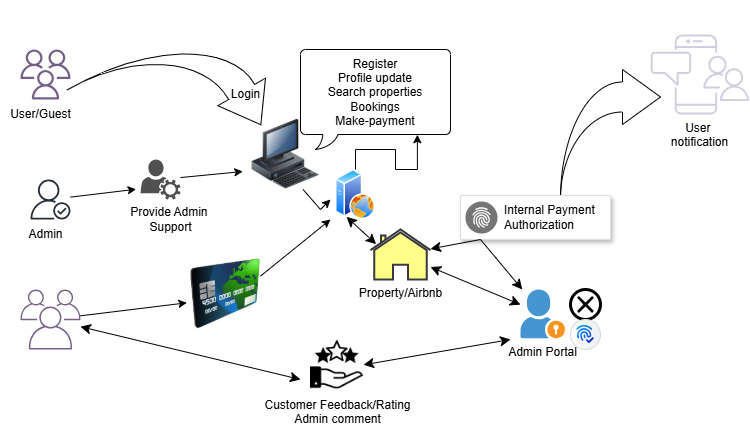

The diagram above was exported from draw.io. Its source (the exported page's mxGraphModel, read from the mxfile embedded in the PNG):
<mxGraphModel dx="806" dy="1517" grid="1" gridSize="10" guides="1" tooltips="1" connect="1" arrows="1" fold="1" page="1" pageScale="1" pageWidth="850" pageHeight="1100" math="0" shadow="0">
  <root>
    <mxCell id="0" />
    <mxCell id="1" parent="0" />
    <mxCell id="kJdN9-oko-dYzSzHEdZV-6" value="" style="image;html=1;image=img/lib/clip_art/computers/Workstation_128x128.png;direction=east;" vertex="1" parent="1">
      <mxGeometry x="320" y="99.92" width="70" height="70" as="geometry" />
    </mxCell>
    <mxCell id="kJdN9-oko-dYzSzHEdZV-1" value="" style="sketch=0;outlineConnect=0;fontColor=#ffffff;fillColor=#76608a;strokeColor=#432D57;dashed=0;verticalLabelPosition=bottom;verticalAlign=top;align=center;html=1;fontSize=12;fontStyle=0;aspect=fixed;pointerEvents=1;shape=mxgraph.aws4.users;" vertex="1" parent="1">
      <mxGeometry x="90" y="30" width="50" height="50" as="geometry" />
    </mxCell>
    <mxCell id="kJdN9-oko-dYzSzHEdZV-2" value="" style="sketch=0;outlineConnect=0;gradientColor=#7ea6e0;fillColor=#dae8fc;strokeColor=#6c8ebf;dashed=0;verticalLabelPosition=bottom;verticalAlign=top;align=center;html=1;fontSize=12;fontStyle=0;aspect=fixed;pointerEvents=1;shape=mxgraph.aws4.authenticated_user;" vertex="1" parent="1">
      <mxGeometry x="100" y="160" width="40" height="40" as="geometry" />
    </mxCell>
    <mxCell id="kJdN9-oko-dYzSzHEdZV-3" value="users" style="sketch=0;outlineConnect=0;strokeColor=#432D57;fillColor=#76608a;dashed=0;verticalLabelPosition=bottom;verticalAlign=top;align=center;html=1;fontSize=12;fontStyle=0;aspect=fixed;shape=mxgraph.aws4.illustration_users;pointerEvents=1;fontColor=#ffffff;" vertex="1" parent="1">
      <mxGeometry x="90" y="270" width="60" height="60" as="geometry" />
    </mxCell>
    <mxCell id="kJdN9-oko-dYzSzHEdZV-4" value="User&amp;nbsp;&lt;div&gt;notification&lt;div&gt;&lt;br&gt;&lt;/div&gt;&lt;/div&gt;" style="sketch=0;outlineConnect=0;strokeColor=#56517e;fillColor=#d0cee2;dashed=0;verticalLabelPosition=bottom;verticalAlign=top;align=center;html=1;fontSize=12;fontStyle=0;aspect=fixed;shape=mxgraph.aws4.illustration_notification;pointerEvents=1;" vertex="1" parent="1">
      <mxGeometry x="720" y="15.000000000000004" width="98.77" height="80" as="geometry" />
    </mxCell>
    <mxCell id="kJdN9-oko-dYzSzHEdZV-7" value="" style="html=1;shadow=0;dashed=0;align=center;verticalAlign=middle;shape=mxgraph.arrows2.jumpInArrow;dy=15;dx=38;arrowHead=55;rotation=60;" vertex="1" parent="1">
      <mxGeometry x="181.78" y="-7.9" width="127.04" height="177.82" as="geometry" />
    </mxCell>
    <mxCell id="kJdN9-oko-dYzSzHEdZV-8" value="Login" style="text;html=1;align=center;verticalAlign=middle;resizable=0;points=[];autosize=1;strokeColor=none;fillColor=none;" vertex="1" parent="1">
      <mxGeometry x="290" y="60" width="50" height="30" as="geometry" />
    </mxCell>
    <mxCell id="kJdN9-oko-dYzSzHEdZV-10" value="User&lt;span style=&quot;background-color: transparent; color: light-dark(rgb(0, 0, 0), rgb(255, 255, 255));&quot;&gt;/Guest&lt;/span&gt;" style="text;html=1;align=center;verticalAlign=middle;resizable=0;points=[];autosize=1;strokeColor=none;fillColor=none;" vertex="1" parent="1">
      <mxGeometry x="70" y="80" width="80" height="30" as="geometry" />
    </mxCell>
    <mxCell id="kJdN9-oko-dYzSzHEdZV-12" value="Admin" style="text;html=1;align=center;verticalAlign=middle;resizable=0;points=[];autosize=1;strokeColor=none;fillColor=none;" vertex="1" parent="1">
      <mxGeometry x="85" y="200" width="60" height="30" as="geometry" />
    </mxCell>
    <mxCell id="kJdN9-oko-dYzSzHEdZV-13" value="" style="endArrow=classic;html=1;fontColor=#FF3333;rounded=0;entryX=-0.11;entryY=0.744;entryDx=0;entryDy=0;entryPerimeter=0;" edge="1" parent="1" source="kJdN9-oko-dYzSzHEdZV-14" target="kJdN9-oko-dYzSzHEdZV-6">
      <mxGeometry width="50" height="50" relative="1" as="geometry">
        <mxPoint x="290" y="220" as="sourcePoint" />
        <mxPoint x="290" y="170" as="targetPoint" />
        <Array as="points" />
      </mxGeometry>
    </mxCell>
    <mxCell id="kJdN9-oko-dYzSzHEdZV-15" value="" style="endArrow=classic;html=1;fontColor=#FF3333;rounded=0;entryX=-0.11;entryY=0.744;entryDx=0;entryDy=0;entryPerimeter=0;" edge="1" parent="1" source="kJdN9-oko-dYzSzHEdZV-2" target="kJdN9-oko-dYzSzHEdZV-14">
      <mxGeometry width="50" height="50" relative="1" as="geometry">
        <mxPoint x="140" y="177" as="sourcePoint" />
        <mxPoint x="312" y="152" as="targetPoint" />
        <Array as="points" />
      </mxGeometry>
    </mxCell>
    <mxCell id="kJdN9-oko-dYzSzHEdZV-14" value="" style="sketch=0;pointerEvents=1;shadow=0;dashed=0;html=1;strokeColor=none;fillColor=#505050;labelPosition=center;verticalLabelPosition=bottom;verticalAlign=top;outlineConnect=0;align=center;shape=mxgraph.office.services.user_services;" vertex="1" parent="1">
      <mxGeometry x="210" y="140" width="40" height="40" as="geometry" />
    </mxCell>
    <mxCell id="kJdN9-oko-dYzSzHEdZV-16" value="Provide Admin&amp;nbsp;&lt;br&gt;Support" style="text;html=1;align=center;verticalAlign=middle;resizable=0;points=[];autosize=1;strokeColor=none;fillColor=none;" vertex="1" parent="1">
      <mxGeometry x="190" y="180" width="100" height="40" as="geometry" />
    </mxCell>
    <mxCell id="kJdN9-oko-dYzSzHEdZV-17" value="Property/Airbnb" style="html=1;verticalLabelPosition=bottom;align=center;labelBackgroundColor=#ffffff;verticalAlign=top;strokeWidth=2;strokeColor=#36393d;shadow=0;dashed=0;shape=mxgraph.ios7.icons.home;fillColor=#ffff88;" vertex="1" parent="1">
      <mxGeometry x="440" y="210" width="60" height="50" as="geometry" />
    </mxCell>
    <mxCell id="kJdN9-oko-dYzSzHEdZV-36" value="" style="edgeStyle=orthogonalEdgeStyle;rounded=0;orthogonalLoop=1;jettySize=auto;html=1;entryX=0.779;entryY=0.852;entryDx=0;entryDy=0;entryPerimeter=0;" edge="1" parent="1" source="kJdN9-oko-dYzSzHEdZV-18" target="kJdN9-oko-dYzSzHEdZV-23">
      <mxGeometry relative="1" as="geometry">
        <mxPoint x="523" y="150" as="targetPoint" />
        <Array as="points" />
      </mxGeometry>
    </mxCell>
    <mxCell id="kJdN9-oko-dYzSzHEdZV-18" value="" style="image;aspect=fixed;perimeter=ellipsePerimeter;html=1;align=center;shadow=0;dashed=0;spacingTop=3;image=img/lib/active_directory/web_server.svg;" vertex="1" parent="1">
      <mxGeometry x="405" y="150" width="40" height="50" as="geometry" />
    </mxCell>
    <mxCell id="kJdN9-oko-dYzSzHEdZV-19" value="" style="edgeStyle=none;orthogonalLoop=1;jettySize=auto;html=1;rounded=0;exitX=0.75;exitY=1;exitDx=0;exitDy=0;" edge="1" parent="1" source="kJdN9-oko-dYzSzHEdZV-6">
      <mxGeometry width="100" relative="1" as="geometry">
        <mxPoint x="370" y="220" as="sourcePoint" />
        <mxPoint x="400" y="180" as="targetPoint" />
        <Array as="points">
          <mxPoint x="390" y="190" />
        </Array>
      </mxGeometry>
    </mxCell>
    <mxCell id="kJdN9-oko-dYzSzHEdZV-21" value="" style="edgeStyle=none;orthogonalLoop=1;jettySize=auto;html=1;endArrow=classic;startArrow=classic;endSize=8;startSize=8;rounded=0;entryX=0.094;entryY=0.293;entryDx=0;entryDy=0;entryPerimeter=0;exitX=0.25;exitY=1;exitDx=0;exitDy=0;" edge="1" parent="1" source="kJdN9-oko-dYzSzHEdZV-18" target="kJdN9-oko-dYzSzHEdZV-17">
      <mxGeometry width="100" relative="1" as="geometry">
        <mxPoint x="370" y="240" as="sourcePoint" />
        <mxPoint x="470" y="240" as="targetPoint" />
        <Array as="points" />
      </mxGeometry>
    </mxCell>
    <mxCell id="kJdN9-oko-dYzSzHEdZV-23" value="Register&lt;div&gt;Profile update&lt;/div&gt;&lt;div&gt;Search properties&lt;/div&gt;&lt;div&gt;Bookings&lt;/div&gt;&lt;div&gt;Make-payment&lt;/div&gt;" style="whiteSpace=wrap;html=1;shape=mxgraph.basic.roundRectCallout;dx=30;dy=15;size=5;boundedLbl=1;" vertex="1" parent="1">
      <mxGeometry x="370" y="30" width="150" height="100" as="geometry" />
    </mxCell>
    <mxCell id="kJdN9-oko-dYzSzHEdZV-24" value="" style="html=1;shadow=0;dashed=0;align=center;verticalAlign=middle;shape=mxgraph.arrows2.jumpInArrow;dy=15;dx=38;arrowHead=55;" vertex="1" parent="1">
      <mxGeometry x="630" y="50" width="100" height="130" as="geometry" />
    </mxCell>
    <mxCell id="kJdN9-oko-dYzSzHEdZV-25" value="" style="strokeColor=#dddddd;shadow=1;strokeWidth=1;rounded=1;absoluteArcSize=1;arcSize=2;" vertex="1" parent="1">
      <mxGeometry x="530" y="176" width="150" height="44" as="geometry" />
    </mxCell>
    <mxCell id="kJdN9-oko-dYzSzHEdZV-26" value="Internal Payment&#10;Authorization" style="sketch=0;dashed=0;connectable=0;html=1;fillColor=#757575;strokeColor=none;shape=mxgraph.gcp2.internal_payment_authorization;part=1;labelPosition=right;verticalLabelPosition=middle;align=left;verticalAlign=middle;spacingLeft=5;fontSize=12;" vertex="1" parent="kJdN9-oko-dYzSzHEdZV-25">
      <mxGeometry y="0.5" width="32" height="32" relative="1" as="geometry">
        <mxPoint x="5" y="-16" as="offset" />
      </mxGeometry>
    </mxCell>
    <mxCell id="kJdN9-oko-dYzSzHEdZV-27" value="" style="edgeStyle=none;orthogonalLoop=1;jettySize=auto;html=1;endArrow=classic;startArrow=classic;endSize=8;startSize=8;rounded=0;" edge="1" parent="1" source="kJdN9-oko-dYzSzHEdZV-29" target="kJdN9-oko-dYzSzHEdZV-17">
      <mxGeometry width="100" relative="1" as="geometry">
        <mxPoint x="460" y="380" as="sourcePoint" />
        <mxPoint x="600" y="300" as="targetPoint" />
        <Array as="points">
          <mxPoint x="550" y="220" />
        </Array>
      </mxGeometry>
    </mxCell>
    <mxCell id="kJdN9-oko-dYzSzHEdZV-30" value="" style="edgeStyle=none;orthogonalLoop=1;jettySize=auto;html=1;endArrow=classic;startArrow=classic;endSize=8;startSize=8;rounded=0;" edge="1" parent="1" source="kJdN9-oko-dYzSzHEdZV-17" target="kJdN9-oko-dYzSzHEdZV-29">
      <mxGeometry width="100" relative="1" as="geometry">
        <mxPoint x="500" y="229" as="sourcePoint" />
        <mxPoint x="600" y="300" as="targetPoint" />
        <Array as="points" />
      </mxGeometry>
    </mxCell>
    <mxCell id="kJdN9-oko-dYzSzHEdZV-29" value="Admin Portal" style="shadow=0;dashed=0;html=1;strokeColor=none;fillColor=#4495D1;labelPosition=center;verticalLabelPosition=bottom;verticalAlign=top;align=center;outlineConnect=0;shape=mxgraph.veeam.portal_admin;" vertex="1" parent="1">
      <mxGeometry x="590" y="270" width="44.4" height="48.8" as="geometry" />
    </mxCell>
    <mxCell id="kJdN9-oko-dYzSzHEdZV-31" value="" style="points=[[0.145,0.145,0],[0.5,0,0],[0.855,0.145,0],[1,0.5,0],[0.855,0.855,0],[0.5,1,0],[0.145,0.855,0],[0,0.5,0]];shape=mxgraph.bpmn.event;html=1;verticalLabelPosition=bottom;labelBackgroundColor=#ffffff;verticalAlign=top;align=center;perimeter=ellipsePerimeter;outlineConnect=0;aspect=fixed;outline=end;symbol=cancel;" vertex="1" parent="1">
      <mxGeometry x="640" y="270" width="30" height="30" as="geometry" />
    </mxCell>
    <mxCell id="kJdN9-oko-dYzSzHEdZV-32" value="" style="shape=mxgraph.sap.icon;labelPosition=center;verticalLabelPosition=bottom;align=center;verticalAlign=top;strokeWidth=1;strokeColor=#D5DADD;fillColor=#EDEFF0;gradientColor=#FCFCFC;gradientDirection=west;aspect=fixed;SAPIcon=SAP_Authorization_and_Trust_Management_service" vertex="1" parent="1">
      <mxGeometry x="640" y="300" width="30" height="30" as="geometry" />
    </mxCell>
    <mxCell id="kJdN9-oko-dYzSzHEdZV-33" value="" style="image;html=1;image=img/lib/clip_art/finance/Credit_Card_128x128.png" vertex="1" parent="1">
      <mxGeometry x="260" y="238.8" width="70" height="71.2" as="geometry" />
    </mxCell>
    <mxCell id="kJdN9-oko-dYzSzHEdZV-34" value="" style="edgeStyle=none;orthogonalLoop=1;jettySize=auto;html=1;rounded=0;entryX=-0.052;entryY=0.625;entryDx=0;entryDy=0;entryPerimeter=0;" edge="1" parent="1" source="kJdN9-oko-dYzSzHEdZV-3" target="kJdN9-oko-dYzSzHEdZV-33">
      <mxGeometry width="100" relative="1" as="geometry">
        <mxPoint x="130" y="390" as="sourcePoint" />
        <mxPoint x="230" y="390" as="targetPoint" />
        <Array as="points" />
      </mxGeometry>
    </mxCell>
    <mxCell id="kJdN9-oko-dYzSzHEdZV-35" value="" style="edgeStyle=none;orthogonalLoop=1;jettySize=auto;html=1;rounded=0;exitX=1;exitY=0.25;exitDx=0;exitDy=0;" edge="1" parent="1" source="kJdN9-oko-dYzSzHEdZV-33">
      <mxGeometry width="100" relative="1" as="geometry">
        <mxPoint x="280" y="350" as="sourcePoint" />
        <mxPoint x="400" y="200" as="targetPoint" />
        <Array as="points" />
      </mxGeometry>
    </mxCell>
    <mxCell id="kJdN9-oko-dYzSzHEdZV-37" value="Customer Feedback/Rating&lt;div&gt;Admin comment&lt;/div&gt;" style="shape=image;html=1;verticalAlign=top;verticalLabelPosition=bottom;labelBackgroundColor=#ffffff;imageAspect=0;aspect=fixed;image=https://cdn4.iconfinder.com/data/icons/business-black-1/64/10-128.png" vertex="1" parent="1">
      <mxGeometry x="380" y="318.8" width="53" height="53" as="geometry" />
    </mxCell>
    <mxCell id="kJdN9-oko-dYzSzHEdZV-38" value="" style="edgeStyle=none;orthogonalLoop=1;jettySize=auto;html=1;endArrow=classic;startArrow=classic;endSize=8;startSize=8;rounded=0;exitX=1;exitY=0.5;exitDx=0;exitDy=0;" edge="1" parent="1" source="kJdN9-oko-dYzSzHEdZV-37">
      <mxGeometry width="100" relative="1" as="geometry">
        <mxPoint x="470" y="320" as="sourcePoint" />
        <mxPoint x="580" y="320" as="targetPoint" />
        <Array as="points" />
      </mxGeometry>
    </mxCell>
    <mxCell id="kJdN9-oko-dYzSzHEdZV-40" value="" style="edgeStyle=none;orthogonalLoop=1;jettySize=auto;html=1;endArrow=classic;startArrow=classic;endSize=8;startSize=8;rounded=0;" edge="1" parent="1" source="kJdN9-oko-dYzSzHEdZV-3">
      <mxGeometry width="100" relative="1" as="geometry">
        <mxPoint x="180" y="350" as="sourcePoint" />
        <mxPoint x="370" y="360" as="targetPoint" />
        <Array as="points" />
      </mxGeometry>
    </mxCell>
  </root>
</mxGraphModel>